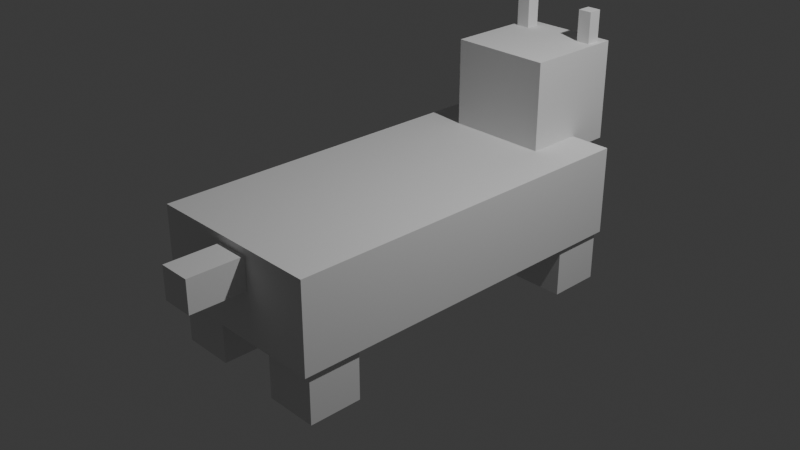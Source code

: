 # Source: Wilk.blend  (saved by Blender 4.3.34; exported with 4.5.12 LTS)
import bpy
from mathutils import Matrix  # noqa: F401  (used for matrix-valued properties, if any)

bpy.ops.wm.read_factory_settings(use_empty=True)
scene = bpy.context.scene
scene.name = 'Scene'

# ---- collections
col_collection = bpy.data.collections.new('Collection'); scene.collection.children.link(col_collection)

# ---- world
world_world = bpy.data.worlds.new('World'); scene.world = world_world
world_world.use_nodes = True; world_world.node_tree.nodes.clear()
_N = world_world.node_tree.nodes; _L = world_world.node_tree.links
n0 = _N.new('ShaderNodeOutputWorld'); n0.name = 'World Output'; n0.location = (300, 300)
n1 = _N.new('ShaderNodeBackground'); n1.name = 'Background'; n1.location = (10, 300)
n1.inputs[0].default_value = (0.05088, 0.05088, 0.05088, 1.0)
_L.new(n1.outputs[0], n0.inputs[0])
n0.is_active_output = True
world_world.color = (0.05088, 0.05088, 0.05088)
world_world.sun_shadow_jitter_overblur = 0.0

# ---- cameras
cam_camera = bpy.data.cameras.new('Camera')
cam_camera.clip_end = 100.0
cam_camera.ortho_scale = 7.314

# ---- lights
light_light = bpy.data.lights.new('Light', 'POINT')
light_light.energy = 1000.0
light_light.shadow_soft_size = 0.1

# ---- meshes
me_sze_cian_002 = bpy.data.meshes.new('Sześcian.002')
me_sze_cian_002.from_pydata([(0.3859, 1.424, 2.095), (0.3859, 1.424, 2.674), (0.3859, 2.003, 2.095), (0.3859, 2.003, 2.674), (0.9647, 1.424, 2.095), (0.9647, 1.424, 2.674), (0.9647, 2.003, 2.095), (0.9647, 2.003, 2.674), (0.3422, 1.323, 2.64), (0.3422, 1.323, 3.619), (0.3422, 5.431, 2.64), (0.3422, 5.431, 3.619), (2.342, 1.323, 2.64), (2.342, 1.323, 3.619), (2.342, 5.431, 2.64), (2.342, 5.431, 3.619), (1.728, 4.801, 2.085), (1.728, 4.801, 2.664), (1.728, 5.38, 2.085), (1.728, 5.38, 2.664), (2.307, 4.801, 2.085), (2.307, 4.801, 2.664), (2.307, 5.38, 2.085), (2.307, 5.38, 2.664), (1.717, 1.403, 2.083), (1.717, 1.403, 2.662), (1.717, 1.982, 2.083), (1.717, 1.982, 2.662), (2.296, 1.403, 2.083), (2.296, 1.403, 2.662), (2.296, 1.982, 2.083), (2.296, 1.982, 2.662), (0.3859, 4.801, 2.077), (0.3859, 4.801, 2.656), (0.3859, 5.38, 2.077), (0.3859, 5.38, 2.656), (0.9647, 4.801, 2.077), (0.9647, 4.801, 2.656), (0.9647, 5.38, 2.077), (0.9647, 5.38, 2.656), (0.7738, 4.817, 3.468), (0.7738, 4.817, 4.577), (0.7738, 5.927, 3.468), (0.7738, 5.927, 4.577), (1.883, 4.817, 3.468), (1.883, 4.817, 4.577), (1.883, 5.927, 3.468), (1.883, 5.927, 4.577), (1.155, 5.76, 3.873), (1.155, 5.76, 4.189), (1.155, 6.076, 3.873), (1.155, 6.076, 4.189), (1.471, 5.76, 3.873), (1.471, 5.76, 4.189), (1.471, 6.076, 3.873), (1.471, 6.076, 4.189), (0.8312, 5.662, 4.446), (0.8312, 5.662, 4.921), (0.8312, 5.816, 4.446), (0.8312, 5.816, 4.921), (0.9849, 5.662, 4.446), (0.9849, 5.662, 4.921), (0.9849, 5.816, 4.446), (0.9849, 5.816, 4.921), (1.668, 5.662, 4.446), (1.668, 5.662, 4.921), (1.668, 5.816, 4.446), (1.668, 5.816, 4.921), (1.822, 5.662, 4.446), (1.822, 5.662, 4.921), (1.822, 5.816, 4.446), (1.822, 5.816, 4.921), (1.21, 0.7123, 3.187), (1.21, 0.7123, 3.541), (1.21, 1.49, 3.187), (1.21, 1.49, 3.541), (1.564, 0.7123, 3.187), (1.564, 0.7123, 3.541), (1.564, 1.49, 3.187), (1.564, 1.49, 3.541)], [], [(0, 1, 3, 2), (2, 3, 7, 6), (6, 7, 5, 4), (4, 5, 1, 0), (2, 6, 4, 0), (7, 3, 1, 5), (8, 9, 11, 10), (10, 11, 15, 14), (14, 15, 13, 12), (12, 13, 9, 8), (10, 14, 12, 8), (15, 11, 9, 13), (16, 17, 19, 18), (18, 19, 23, 22), (22, 23, 21, 20), (20, 21, 17, 16), (18, 22, 20, 16), (23, 19, 17, 21), (24, 25, 27, 26), (26, 27, 31, 30), (30, 31, 29, 28), (28, 29, 25, 24), (26, 30, 28, 24), (31, 27, 25, 29), (32, 33, 35, 34), (34, 35, 39, 38), (38, 39, 37, 36), (36, 37, 33, 32), (34, 38, 36, 32), (39, 35, 33, 37), (40, 41, 43, 42), (42, 43, 47, 46), (46, 47, 45, 44), (44, 45, 41, 40), (42, 46, 44, 40), (47, 43, 41, 45), (48, 49, 51, 50), (50, 51, 55, 54), (54, 55, 53, 52), (52, 53, 49, 48), (50, 54, 52, 48), (55, 51, 49, 53), (56, 57, 59, 58), (58, 59, 63, 62), (62, 63, 61, 60), (60, 61, 57, 56), (58, 62, 60, 56), (63, 59, 57, 61), (64, 65, 67, 66), (66, 67, 71, 70), (70, 71, 69, 68), (68, 69, 65, 64), (66, 70, 68, 64), (71, 67, 65, 69), (72, 73, 75, 74), (74, 75, 79, 78), (78, 79, 77, 76), (76, 77, 73, 72), (74, 78, 76, 72), (79, 75, 73, 77)])
_uv = me_sze_cian_002.uv_layers.new(name='MapaUV')
_uv.uv.foreach_set('vector', [0.375, 0.0, 0.625, 0.0, 0.625, 0.25, 0.375, 0.25, 0.375, 0.25, 0.625, 0.25, 0.625, 0.5, 0.375, 0.5, 0.375, 0.5, 0.625, 0.5, 0.625, 0.75, 0.375, 0.75, 0.375, 0.75, 0.625, 0.75, 0.625, 1.0, 0.375, 1.0, 0.125, 0.5, 0.375, 0.5, 0.375, 0.75, 0.125, 0.75, 0.625, 0.5, 0.875, 0.5, 0.875, 0.75, 0.625, 0.75, 0.375, 0.0, 0.625, 0.0, 0.625, 0.25, 0.375, 0.25, 0.375, 0.25, 0.625, 0.25, 0.625, 0.5, 0.375, 0.5, 0.375, 0.5, 0.625, 0.5, 0.625, 0.75, 0.375, 0.75, 0.375, 0.75, 0.625, 0.75, 0.625, 1.0, 0.375, 1.0, 0.125, 0.5, 0.375, 0.5, 0.375, 0.75, 0.125, 0.75, 0.625, 0.5, 0.875, 0.5, 0.875, 0.75, 0.625, 0.75, 0.375, 0.0, 0.625, 0.0, 0.625, 0.25, 0.375, 0.25, 0.375, 0.25, 0.625, 0.25, 0.625, 0.5, 0.375, 0.5, 0.375, 0.5, 0.625, 0.5, 0.625, 0.75, 0.375, 0.75, 0.375, 0.75, 0.625, 0.75, 0.625, 1.0, 0.375, 1.0, 0.125, 0.5, 0.375, 0.5, 0.375, 0.75, 0.125, 0.75, 0.625, 0.5, 0.875, 0.5, 0.875, 0.75, 0.625, 0.75, 0.375, 0.0, 0.625, 0.0, 0.625, 0.25, 0.375, 0.25, 0.375, 0.25, 0.625, 0.25, 0.625, 0.5, 0.375, 0.5, 0.375, 0.5, 0.625, 0.5, 0.625, 0.75, 0.375, 0.75, 0.375, 0.75, 0.625, 0.75, 0.625, 1.0, 0.375, 1.0, 0.125, 0.5, 0.375, 0.5, 0.375, 0.75, 0.125, 0.75, 0.625, 0.5, 0.875, 0.5, 0.875, 0.75, 0.625, 0.75, 0.375, 0.0, 0.625, 0.0, 0.625, 0.25, 0.375, 0.25, 0.375, 0.25, 0.625, 0.25, 0.625, 0.5, 0.375, 0.5, 0.375, 0.5, 0.625, 0.5, 0.625, 0.75, 0.375, 0.75, 0.375, 0.75, 0.625, 0.75, 0.625, 1.0, 0.375, 1.0, 0.125, 0.5, 0.375, 0.5, 0.375, 0.75, 0.125, 0.75, 0.625, 0.5, 0.875, 0.5, 0.875, 0.75, 0.625, 0.75, 0.375, 0.0, 0.625, 0.0, 0.625, 0.25, 0.375, 0.25, 0.375, 0.25, 0.625, 0.25, 0.625, 0.5, 0.375, 0.5, 0.375, 0.5, 0.625, 0.5, 0.625, 0.75, 0.375, 0.75, 0.375, 0.75, 0.625, 0.75, 0.625, 1.0, 0.375, 1.0, 0.125, 0.5, 0.375, 0.5, 0.375, 0.75, 0.125, 0.75, 0.625, 0.5, 0.875, 0.5, 0.875, 0.75, 0.625, 0.75, 0.375, 0.0, 0.625, 0.0, 0.625, 0.25, 0.375, 0.25, 0.375, 0.25, 0.625, 0.25, 0.625, 0.5, 0.375, 0.5, 0.375, 0.5, 0.625, 0.5, 0.625, 0.75, 0.375, 0.75, 0.375, 0.75, 0.625, 0.75, 0.625, 1.0, 0.375, 1.0, 0.125, 0.5, 0.375, 0.5, 0.375, 0.75, 0.125, 0.75, 0.625, 0.5, 0.875, 0.5, 0.875, 0.75, 0.625, 0.75, 0.375, 0.0, 0.625, 0.0, 0.625, 0.25, 0.375, 0.25, 0.375, 0.25, 0.625, 0.25, 0.625, 0.5, 0.375, 0.5, 0.375, 0.5, 0.625, 0.5, 0.625, 0.75, 0.375, 0.75, 0.375, 0.75, 0.625, 0.75, 0.625, 1.0, 0.375, 1.0, 0.125, 0.5, 0.375, 0.5, 0.375, 0.75, 0.125, 0.75, 0.625, 0.5, 0.875, 0.5, 0.875, 0.75, 0.625, 0.75, 0.375, 0.0, 0.625, 0.0, 0.625, 0.25, 0.375, 0.25, 0.375, 0.25, 0.625, 0.25, 0.625, 0.5, 0.375, 0.5, 0.375, 0.5, 0.625, 0.5, 0.625, 0.75, 0.375, 0.75, 0.375, 0.75, 0.625, 0.75, 0.625, 1.0, 0.375, 1.0, 0.125, 0.5, 0.375, 0.5, 0.375, 0.75, 0.125, 0.75, 0.625, 0.5, 0.875, 0.5, 0.875, 0.75, 0.625, 0.75, 0.375, 0.0, 0.625, 0.0, 0.625, 0.25, 0.375, 0.25, 0.375, 0.25, 0.625, 0.25, 0.625, 0.5, 0.375, 0.5, 0.375, 0.5, 0.625, 0.5, 0.625, 0.75, 0.375, 0.75, 0.375, 0.75, 0.625, 0.75, 0.625, 1.0, 0.375, 1.0, 0.125, 0.5, 0.375, 0.5, 0.375, 0.75, 0.125, 0.75, 0.625, 0.5, 0.875, 0.5, 0.875, 0.75, 0.625, 0.75])
me_sze_cian_002.update()
me_sze_cian_010 = bpy.data.meshes.new('Sześcian.010')
me_sze_cian_010.from_pydata([(-1.0, -1.0, -1.0), (-1.0, -1.0, 1.0), (-1.0, 1.0, -1.0), (-1.0, 1.0, 1.0), (1.0, -1.0, -1.0), (1.0, -1.0, 1.0), (1.0, 1.0, -1.0), (1.0, 1.0, 1.0)], [], [(0, 1, 3, 2), (2, 3, 7, 6), (6, 7, 5, 4), (4, 5, 1, 0), (2, 6, 4, 0), (7, 3, 1, 5)])
_uv = me_sze_cian_010.uv_layers.new(name='MapaUV')
_uv.uv.foreach_set('vector', [0.375, 0.0, 0.625, 0.0, 0.625, 0.25, 0.375, 0.25, 0.375, 0.25, 0.625, 0.25, 0.625, 0.5, 0.375, 0.5, 0.375, 0.5, 0.625, 0.5, 0.625, 0.75, 0.375, 0.75, 0.375, 0.75, 0.625, 0.75, 0.625, 1.0, 0.375, 1.0, 0.125, 0.5, 0.375, 0.5, 0.375, 0.75, 0.125, 0.75, 0.625, 0.5, 0.875, 0.5, 0.875, 0.75, 0.625, 0.75])
me_sze_cian_010.update()

# ---- objects
ob_sze_cian_002 = bpy.data.objects.new('Sześcian.002', me_sze_cian_002)
ob_sze_cian = bpy.data.objects.new('Sześcian', me_sze_cian_010)
ob_light = bpy.data.objects.new('Light', light_light)
ob_camera = bpy.data.objects.new('Camera', cam_camera)

# ---- transforms, parenting, visibility, modifiers, constraints
ob_sze_cian_002.location = (-1.342, -3.377, -3.13)
ob_sze_cian.location = (-0.03856, 2.717, 0.9876)
ob_sze_cian.scale = (-0.03222, -0.03222, -0.03222)
ob_light.location = (4.076, 1.005, 5.904)
ob_light.rotation_euler = (0.6503, 0.05522, 1.866)
ob_light.lock_rotations_4d = False
ob_light.empty_display_type = 'ARROWS'
ob_light.color = (0.0, 0.0, 0.0, 0.0)
ob_light.lineart.crease_threshold = 0.0
ob_camera.location = (7.359, -6.926, 4.958)
ob_camera.rotation_euler = (1.109, 0.0, 0.8149)
ob_camera.lock_rotations_4d = False
ob_camera.empty_display_type = 'ARROWS'
ob_camera.color = (0.0, 0.0, 0.0, 0.0)
ob_camera.display_type = 'WIRE'
ob_camera.lineart.crease_threshold = 0.0

# ---- collection membership
scene.collection.objects.link(ob_sze_cian_002)
scene.collection.objects.link(ob_sze_cian)
col_collection.objects.link(ob_light)
col_collection.objects.link(ob_camera)

# ---- scene / render settings (as saved in the file)
scene.camera = ob_camera
scene.frame_start = 1; scene.frame_end = 250; scene.frame_set(1)
scene.render.engine = 'BLENDER_EEVEE_NEXT'
bpy.context.view_layer.update()
